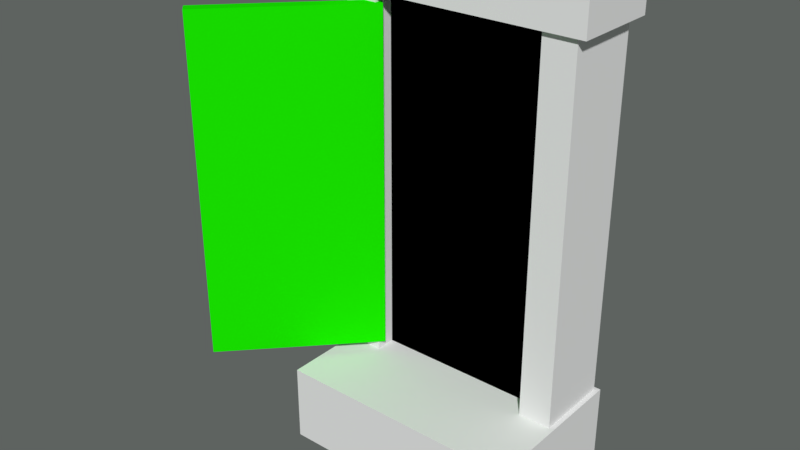 # Source: door.blend  (saved by Blender 2.78.0; exported with 4.5.12 LTS)
import bpy
from mathutils import Matrix  # noqa: F401  (used for matrix-valued properties, if any)

bpy.ops.wm.read_factory_settings(use_empty=True)
scene = bpy.context.scene
scene.name = 'Scene'

# ---- collections
col_collection_1 = bpy.data.collections.new('Collection 1'); scene.collection.children.link(col_collection_1)

# ---- materials (node trees are filled in below, after node groups)
mat_backpane = bpy.data.materials.new('backpane')
mat_backpane.alpha_threshold = 0.0
mat_backpane.use_transparent_shadow = False
mat_backpane.diffuse_color = (0.0, 0.0, 0.0, 1.0)
mat_backpane.specular_color = (0.0, 0.0, 0.0)
mat_backpane.roughness = 0.5
mat_material = bpy.data.materials.new('Material')
mat_material.alpha_threshold = 0.0
mat_material.use_transparent_shadow = False
mat_material.diffuse_color = (0.009909, 0.8, 0.0, 1.0)
mat_material.roughness = 0.5

# ---- material node trees

# ---- world
world_world = bpy.data.worlds.new('World'); scene.world = world_world
world_world.use_nodes = True; world_world.node_tree.nodes.clear()
_N = world_world.node_tree.nodes; _L = world_world.node_tree.links
n0 = _N.new('ShaderNodeOutputWorld'); n0.name = 'World Output'; n0.location = (300, 300)
n1 = _N.new('ShaderNodeBackground'); n1.name = 'Background'; n1.location = (10, 300)
n1.inputs[0].default_value = (0.1116, 0.1237, 0.1168, 1.0)
_L.new(n1.outputs[0], n0.inputs[0])
n0.is_active_output = True
world_world.color = (0.05088, 0.05088, 0.05088)
world_world.use_sun_shadow = False
world_world.sun_shadow_jitter_overblur = 0.0
world_world.cycles.sampling_method = 'MANUAL'

# ---- meshes
me_plane = bpy.data.meshes.new('Plane')
me_plane.from_pydata([(-0.4783, 0.2558, 0.01728), (0.4783, 0.2558, 0.01728), (-0.4783, 0.2558, 1.786), (0.4783, 0.2558, 1.786)], [], [(0, 1, 3, 2)])
me_plane.materials.append(mat_backpane)
me_plane.use_remesh_preserve_volume = False
me_plane.use_remesh_preserve_attributes = False
me_plane.use_mirror_vertex_groups = False
me_plane.update()
me_cube_001 = bpy.data.meshes.new('Cube.001')
me_cube_001.from_pydata([(-0.00728, 0.02621, 0.0529), (-0.00728, 0.02621, 1.527), (-0.00728, -0.02639, 0.0529), (-0.00728, -0.02639, 1.527), (0.7205, 0.02621, 0.0529), (0.7205, 0.02621, 1.527), (0.7205, -0.02639, 0.0529), (0.7205, -0.02639, 1.527), (0.4836, -0.06585, 0.7671), (0.4836, -0.06585, 0.8314), (0.4836, -0.01502, 0.7671), (0.4836, -0.01502, 0.8314), (0.6595, -0.06585, 0.7671), (0.6595, -0.06585, 0.8314), (0.6595, -0.01502, 0.7671), (0.6595, -0.01502, 0.8314)], [], [(0, 2, 3, 1), (2, 6, 7, 3), (6, 4, 5, 7), (4, 0, 1, 5), (2, 0, 4, 6), (7, 5, 1, 3), (8, 9, 11, 10), (10, 11, 15, 14), (14, 15, 13, 12), (12, 13, 9, 8), (10, 14, 12, 8), (15, 11, 9, 13)])
me_cube_001.materials.append(mat_material)
me_cube_001.use_remesh_preserve_volume = False
me_cube_001.use_remesh_preserve_attributes = False
me_cube_001.use_mirror_vertex_groups = False
me_cube_001.update()
me_cube = bpy.data.meshes.new('Cube')
me_cube.from_pydata([(-0.5218, -0.3447, -0.1662), (-0.5218, -0.3447, 0.1662), (-0.5218, 0.3447, -0.1662), (-0.5218, 0.3447, 0.1662), (0.5218, -0.3447, -0.1662), (0.5218, -0.3447, 0.1662), (0.5218, 0.3447, -0.1662), (0.5218, 0.3447, 0.1662), (-0.5042, 0.3289, 0.1266), (-0.5042, -0.003421, 0.1266), (-0.5042, 0.3289, 1.772), (-0.5042, -0.003421, 1.772), (-0.3646, 0.3289, 0.1266), (-0.3646, -0.003421, 0.1266), (-0.3646, 0.3289, 1.772), (-0.3646, -0.003421, 1.772), (0.3614, 0.3289, 0.1266), (0.3614, -0.003421, 0.1266), (0.3614, 0.3289, 1.772), (0.3614, -0.003421, 1.772), (0.501, 0.3289, 0.1266), (0.501, -0.003421, 0.1266), (0.501, 0.3289, 1.772), (0.501, -0.003421, 1.772), (-0.5446, -0.0272, 1.726), (-0.5446, -0.0272, 1.875), (-0.5446, 0.353, 1.726), (-0.5446, 0.353, 1.875), (0.5446, -0.0272, 1.726), (0.5446, -0.0272, 1.875), (0.5446, 0.353, 1.726), (0.5446, 0.353, 1.875)], [], [(0, 1, 3, 2), (2, 3, 7, 6), (6, 7, 5, 4), (4, 5, 1, 0), (2, 6, 4, 0), (7, 3, 1, 5), (8, 9, 11, 10), (10, 11, 15, 14), (14, 15, 13, 12), (12, 13, 9, 8), (10, 14, 12, 8), (15, 11, 9, 13), (16, 17, 19, 18), (18, 19, 23, 22), (22, 23, 21, 20), (20, 21, 17, 16), (18, 22, 20, 16), (23, 19, 17, 21), (24, 25, 27, 26), (26, 27, 31, 30), (30, 31, 29, 28), (28, 29, 25, 24), (26, 30, 28, 24), (31, 27, 25, 29)])
me_cube.use_remesh_preserve_volume = False
me_cube.use_remesh_preserve_attributes = False
me_cube.use_mirror_vertex_groups = False
me_cube.update()

# ---- objects
ob_plane = bpy.data.objects.new('Plane', me_plane)
ob_cube = bpy.data.objects.new('Cube', me_cube_001)
ob_frame = bpy.data.objects.new('Frame', me_cube)

# ---- transforms, parenting, visibility, modifiers, constraints
ob_plane.location = (0.0, -0.1721, 0.0)
ob_plane.lineart.crease_threshold = 0.0
ob_cube.location = (-0.3621, 0.02108, 0.1563)
ob_cube.rotation_euler = (0.0, -0.0, -2.332)
ob_cube.lineart.crease_threshold = 0.0
ob_frame.location = (0.0, 0.0, 0.0)
ob_frame.lineart.crease_threshold = 0.0

# ---- collection membership
col_collection_1.objects.link(ob_plane)
col_collection_1.objects.link(ob_cube)
col_collection_1.objects.link(ob_frame)

# ---- scene / render settings (as saved in the file)
scene.frame_start = 1; scene.frame_end = 30; scene.frame_set(36)
scene.render.engine = 'BLENDER_EEVEE_NEXT'
scene.render.resolution_percentage = 50
scene.render.dither_intensity = 0.0
scene.cycles.use_denoising = False
scene.cycles.samples = 128
scene.cycles.sampling_pattern = 'TABULATED_SOBOL'
scene.cycles.light_sampling_threshold = 0.0
scene.cycles.use_adaptive_sampling = False
scene.cycles.use_light_tree = False
scene.cycles.blur_glossy = 0.0
scene.cycles.sample_clamp_indirect = 0.0
scene.view_settings.view_transform = 'Standard'
bpy.context.view_layer.update()

# ---- added for rendering (the .blend has no active camera and no usable light): camera, sun
cam_auto = bpy.data.cameras.new('AutoCamera')
cam_auto.lens = 50.0
cam_auto.sensor_width = 36.0
cam_auto.clip_end = 1000.0
ob_auto_camera = bpy.data.objects.new('AutoCamera', cam_auto)
scene.collection.objects.link(ob_auto_camera)
ob_auto_camera.location = (2.27262, -3.0273, 2.81745)
ob_auto_camera.rotation_euler = (1.09748, -7.21219e-08, 0.694738)
scene.camera = ob_auto_camera
light_auto_sun = bpy.data.lights.new('AutoSun', 'SUN')
light_auto_sun.energy = 3.0
light_auto_sun.angle = 0.0523599
ob_auto_sun = bpy.data.objects.new('AutoSun', light_auto_sun)
scene.collection.objects.link(ob_auto_sun)
ob_auto_sun.rotation_euler = (0.872665, 0.174533, 0.523599)
bpy.context.view_layer.update()
